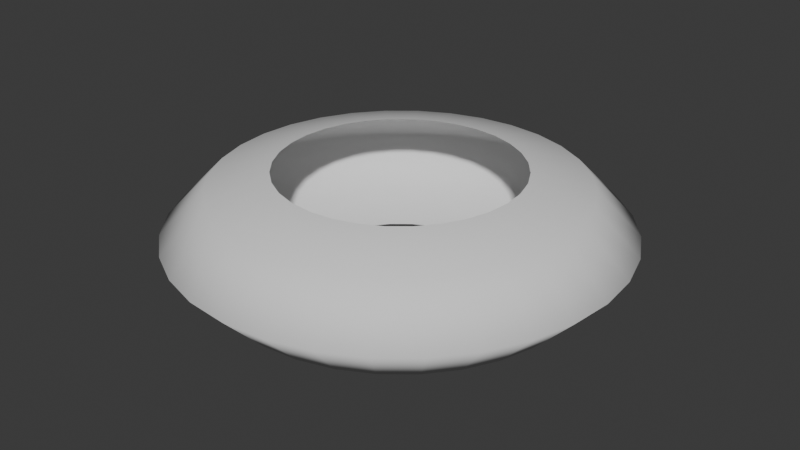 # Source: choque_agua.blend  (saved by Blender 4.1.24; exported with 4.5.12 LTS)
import bpy
from mathutils import Matrix  # noqa: F401  (used for matrix-valued properties, if any)

bpy.ops.wm.read_factory_settings(use_empty=True)
scene = bpy.context.scene
scene.name = 'Scene'

# ---- collections
col_collection = bpy.data.collections.new('Collection'); scene.collection.children.link(col_collection)

# ---- world
world_world = bpy.data.worlds.new('World'); scene.world = world_world
world_world.use_nodes = True; world_world.node_tree.nodes.clear()
_N = world_world.node_tree.nodes; _L = world_world.node_tree.links
n0 = _N.new('ShaderNodeOutputWorld'); n0.name = 'World Output'; n0.location = (300, 300)
n1 = _N.new('ShaderNodeBackground'); n1.name = 'Background'; n1.location = (10, 300)
n1.inputs[0].default_value = (0.05088, 0.05088, 0.05088, 1.0)
_L.new(n1.outputs[0], n0.inputs[0])
n0.is_active_output = True
world_world.color = (0.05088, 0.05088, 0.05088)
world_world.use_sun_shadow = False
world_world.sun_shadow_jitter_overblur = 0.0

# ---- meshes
me_ring_agua = bpy.data.meshes.new('ring agua')
me_ring_agua.from_pydata([(6.527e-09, 0.4609, -0.2305), (6.527e-09, 0.4609, 0.2305), (0.08992, 0.4521, -0.2305), (0.08992, 0.4521, 0.2305), (0.1764, 0.4258, -0.2305), (0.1764, 0.4258, 0.2305), (0.2561, 0.3832, -0.2305), (0.2561, 0.3832, 0.2305), (0.3259, 0.3259, -0.2305), (0.3259, 0.3259, 0.2305), (0.3832, 0.2561, -0.2305), (0.3832, 0.2561, 0.2305), (0.4258, 0.1764, -0.2305), (0.4258, 0.1764, 0.2305), (0.4521, 0.08992, -0.2305), (0.4521, 0.08992, 0.2305), (0.4609, 1.004e-09, -0.2305), (0.4609, 1.004e-09, 0.2305), (0.4521, -0.08992, -0.2305), (0.4521, -0.08992, 0.2305), (0.4258, -0.1764, -0.2305), (0.4258, -0.1764, 0.2305), (0.3832, -0.2561, -0.2305), (0.3832, -0.2561, 0.2305), (0.3259, -0.3259, -0.2305), (0.3259, -0.3259, 0.2305), (0.2561, -0.3832, -0.2305), (0.2561, -0.3832, 0.2305), (0.1764, -0.4258, -0.2305), (0.1764, -0.4258, 0.2305), (0.08992, -0.4521, -0.2305), (0.08992, -0.4521, 0.2305), (6.527e-09, -0.4609, -0.2305), (6.527e-09, -0.4609, 0.2305), (-0.08992, -0.4521, -0.2305), (-0.08992, -0.4521, 0.2305), (-0.1764, -0.4258, -0.2305), (-0.1764, -0.4258, 0.2305), (-0.2561, -0.3832, -0.2305), (-0.2561, -0.3832, 0.2305), (-0.3259, -0.3259, -0.2305), (-0.3259, -0.3259, 0.2305), (-0.3832, -0.2561, -0.2305), (-0.3832, -0.2561, 0.2305), (-0.4258, -0.1764, -0.2305), (-0.4258, -0.1764, 0.2305), (-0.4521, -0.08992, -0.2305), (-0.4521, -0.08992, 0.2305), (-0.4609, 1.004e-09, -0.2305), (-0.4609, 1.004e-09, 0.2305), (-0.4521, 0.08992, -0.2305), (-0.4521, 0.08992, 0.2305), (-0.4258, 0.1764, -0.2305), (-0.4258, 0.1764, 0.2305), (-0.3832, 0.2561, -0.2305), (-0.3832, 0.2561, 0.2305), (-0.3259, 0.3259, -0.2305), (-0.3259, 0.3259, 0.2305), (-0.2561, 0.3832, -0.2305), (-0.2561, 0.3832, 0.2305), (-0.1764, 0.4258, -0.2305), (-0.1764, 0.4258, 0.2305), (-0.08992, 0.4521, -0.2305), (-0.08992, 0.4521, 0.2305), (3.671e-09, 0.6968, -0.1742), (1.632e-09, 0.8652, 0.0), (3.671e-09, 0.6968, 0.1742), (0.1359, 0.6834, 0.1742), (0.1688, 0.8486, 0.0), (0.1359, 0.6834, -0.1742), (0.2666, 0.6437, 0.1742), (0.3311, 0.7994, 0.0), (0.2666, 0.6437, -0.1742), (0.3871, 0.5793, 0.1742), (0.4807, 0.7194, 0.0), (0.3871, 0.5793, -0.1742), (0.4927, 0.4927, 0.1742), (0.6118, 0.6118, 0.0), (0.4927, 0.4927, -0.1742), (0.5793, 0.3871, 0.1742), (0.7194, 0.4807, 0.0), (0.5793, 0.3871, -0.1742), (0.6437, 0.2666, 0.1742), (0.7994, 0.3311, 0.0), (0.6437, 0.2666, -0.1742), (0.6834, 0.1359, 0.1742), (0.8486, 0.1688, 0.0), (0.6834, 0.1359, -0.1742), (0.6968, 5.648e-10, 0.1742), (0.8652, 2.51e-10, 0.0), (0.6968, 5.648e-10, -0.1742), (0.6834, -0.1359, 0.1742), (0.8486, -0.1688, 0.0), (0.6834, -0.1359, -0.1742), (0.6437, -0.2666, 0.1742), (0.7994, -0.3311, 0.0), (0.6437, -0.2666, -0.1742), (0.5793, -0.3871, 0.1742), (0.7194, -0.4807, 0.0), (0.5793, -0.3871, -0.1742), (0.4927, -0.4927, 0.1742), (0.6118, -0.6118, 0.0), (0.4927, -0.4927, -0.1742), (0.3871, -0.5793, 0.1742), (0.4807, -0.7194, 0.0), (0.3871, -0.5793, -0.1742), (0.2666, -0.6437, 0.1742), (0.3311, -0.7994, 0.0), (0.2666, -0.6437, -0.1742), (0.1359, -0.6834, 0.1742), (0.1688, -0.8486, 0.0), (0.1359, -0.6834, -0.1742), (3.671e-09, -0.6968, 0.1742), (1.632e-09, -0.8652, 0.0), (3.671e-09, -0.6968, -0.1742), (-0.1359, -0.6834, 0.1742), (-0.1688, -0.8486, 0.0), (-0.1359, -0.6834, -0.1742), (-0.2666, -0.6437, 0.1742), (-0.3311, -0.7994, 0.0), (-0.2666, -0.6437, -0.1742), (-0.3871, -0.5793, 0.1742), (-0.4807, -0.7194, 0.0), (-0.3871, -0.5793, -0.1742), (-0.4927, -0.4927, 0.1742), (-0.6118, -0.6118, 0.0), (-0.4927, -0.4927, -0.1742), (-0.5793, -0.3871, 0.1742), (-0.7194, -0.4807, 0.0), (-0.5793, -0.3871, -0.1742), (-0.6437, -0.2666, 0.1742), (-0.7994, -0.3311, 0.0), (-0.6437, -0.2666, -0.1742), (-0.6834, -0.1359, 0.1742), (-0.8486, -0.1688, 0.0), (-0.6834, -0.1359, -0.1742), (-0.6968, 5.648e-10, 0.1742), (-0.8652, 2.51e-10, 0.0), (-0.6968, 5.648e-10, -0.1742), (-0.6834, 0.1359, 0.1742), (-0.8486, 0.1688, 0.0), (-0.6834, 0.1359, -0.1742), (-0.6437, 0.2666, 0.1742), (-0.7994, 0.3311, 0.0), (-0.6437, 0.2666, -0.1742), (-0.5793, 0.3871, 0.1742), (-0.7194, 0.4807, 0.0), (-0.5793, 0.3871, -0.1742), (-0.4927, 0.4927, 0.1742), (-0.6118, 0.6118, 0.0), (-0.4927, 0.4927, -0.1742), (-0.3871, 0.5793, 0.1742), (-0.4807, 0.7194, 0.0), (-0.3871, 0.5793, -0.1742), (-0.2666, 0.6437, 0.1742), (-0.3311, 0.7994, 0.0), (-0.2666, 0.6437, -0.1742), (-0.1359, 0.6834, 0.1742), (-0.1688, 0.8486, 0.0), (-0.1359, 0.6834, -0.1742)], [], [(66, 1, 3, 67), (67, 3, 5, 70), (70, 5, 7, 73), (73, 7, 9, 76), (76, 9, 11, 79), (79, 11, 13, 82), (82, 13, 15, 85), (85, 15, 17, 88), (88, 17, 19, 91), (91, 19, 21, 94), (94, 21, 23, 97), (97, 23, 25, 100), (100, 25, 27, 103), (103, 27, 29, 106), (106, 29, 31, 109), (109, 31, 33, 112), (112, 33, 35, 115), (115, 35, 37, 118), (118, 37, 39, 121), (121, 39, 41, 124), (124, 41, 43, 127), (127, 43, 45, 130), (130, 45, 47, 133), (133, 47, 49, 136), (136, 49, 51, 139), (139, 51, 53, 142), (142, 53, 55, 145), (145, 55, 57, 148), (148, 57, 59, 151), (151, 59, 61, 154), (154, 61, 63, 157), (157, 63, 1, 66), (62, 159, 64, 0), (159, 158, 65, 64), (158, 157, 66, 65), (60, 156, 159, 62), (156, 155, 158, 159), (155, 154, 157, 158), (58, 153, 156, 60), (153, 152, 155, 156), (152, 151, 154, 155), (56, 150, 153, 58), (150, 149, 152, 153), (149, 148, 151, 152), (54, 147, 150, 56), (147, 146, 149, 150), (146, 145, 148, 149), (52, 144, 147, 54), (144, 143, 146, 147), (143, 142, 145, 146), (50, 141, 144, 52), (141, 140, 143, 144), (140, 139, 142, 143), (48, 138, 141, 50), (138, 137, 140, 141), (137, 136, 139, 140), (46, 135, 138, 48), (135, 134, 137, 138), (134, 133, 136, 137), (44, 132, 135, 46), (132, 131, 134, 135), (131, 130, 133, 134), (42, 129, 132, 44), (129, 128, 131, 132), (128, 127, 130, 131), (40, 126, 129, 42), (126, 125, 128, 129), (125, 124, 127, 128), (38, 123, 126, 40), (123, 122, 125, 126), (122, 121, 124, 125), (36, 120, 123, 38), (120, 119, 122, 123), (119, 118, 121, 122), (34, 117, 120, 36), (117, 116, 119, 120), (116, 115, 118, 119), (32, 114, 117, 34), (114, 113, 116, 117), (113, 112, 115, 116), (30, 111, 114, 32), (111, 110, 113, 114), (110, 109, 112, 113), (28, 108, 111, 30), (108, 107, 110, 111), (107, 106, 109, 110), (26, 105, 108, 28), (105, 104, 107, 108), (104, 103, 106, 107), (24, 102, 105, 26), (102, 101, 104, 105), (101, 100, 103, 104), (22, 99, 102, 24), (99, 98, 101, 102), (98, 97, 100, 101), (20, 96, 99, 22), (96, 95, 98, 99), (95, 94, 97, 98), (18, 93, 96, 20), (93, 92, 95, 96), (92, 91, 94, 95), (16, 90, 93, 18), (90, 89, 92, 93), (89, 88, 91, 92), (14, 87, 90, 16), (87, 86, 89, 90), (86, 85, 88, 89), (12, 84, 87, 14), (84, 83, 86, 87), (83, 82, 85, 86), (10, 81, 84, 12), (81, 80, 83, 84), (80, 79, 82, 83), (8, 78, 81, 10), (78, 77, 80, 81), (77, 76, 79, 80), (6, 75, 78, 8), (75, 74, 77, 78), (74, 73, 76, 77), (4, 72, 75, 6), (72, 71, 74, 75), (71, 70, 73, 74), (2, 69, 72, 4), (69, 68, 71, 72), (68, 67, 70, 71), (0, 64, 69, 2), (64, 65, 68, 69), (65, 66, 67, 68)])
me_ring_agua.polygons.foreach_set('use_smooth', [True] * 128)
_uv = me_ring_agua.uv_layers.new(name='UVMap')
_uv.uv.foreach_set('vector', [1.0, 0.75, 1.0, 1.0, 0.9688, 1.0, 0.9688, 0.75, 0.9688, 0.75, 0.9688, 1.0, 0.9375, 1.0, 0.9375, 0.75, 0.9375, 0.75, 0.9375, 1.0, 0.9062, 1.0, 0.9062, 0.75, 0.9062, 0.75, 0.9062, 1.0, 0.875, 1.0, 0.875, 0.75, 0.875, 0.75, 0.875, 1.0, 0.8438, 1.0, 0.8438, 0.75, 0.8438, 0.75, 0.8438, 1.0, 0.8125, 1.0, 0.8125, 0.75, 0.8125, 0.75, 0.8125, 1.0, 0.7812, 1.0, 0.7812, 0.75, 0.7812, 0.75, 0.7812, 1.0, 0.75, 1.0, 0.75, 0.75, 0.75, 0.75, 0.75, 1.0, 0.7188, 1.0, 0.7188, 0.75, 0.7188, 0.75, 0.7188, 1.0, 0.6875, 1.0, 0.6875, 0.75, 0.6875, 0.75, 0.6875, 1.0, 0.6562, 1.0, 0.6562, 0.75, 0.6562, 0.75, 0.6562, 1.0, 0.625, 1.0, 0.625, 0.75, 0.625, 0.75, 0.625, 1.0, 0.5938, 1.0, 0.5938, 0.75, 0.5938, 0.75, 0.5938, 1.0, 0.5625, 1.0, 0.5625, 0.75, 0.5625, 0.75, 0.5625, 1.0, 0.5312, 1.0, 0.5312, 0.75, 0.5312, 0.75, 0.5312, 1.0, 0.5, 1.0, 0.5, 0.75, 0.5, 0.75, 0.5, 1.0, 0.4688, 1.0, 0.4688, 0.75, 0.4688, 0.75, 0.4688, 1.0, 0.4375, 1.0, 0.4375, 0.75, 0.4375, 0.75, 0.4375, 1.0, 0.4062, 1.0, 0.4062, 0.75, 0.4062, 0.75, 0.4062, 1.0, 0.375, 1.0, 0.375, 0.75, 0.375, 0.75, 0.375, 1.0, 0.3438, 1.0, 0.3438, 0.75, 0.3438, 0.75, 0.3438, 1.0, 0.3125, 1.0, 0.3125, 0.75, 0.3125, 0.75, 0.3125, 1.0, 0.2812, 1.0, 0.2812, 0.75, 0.2812, 0.75, 0.2812, 1.0, 0.25, 1.0, 0.25, 0.75, 0.25, 0.75, 0.25, 1.0, 0.2188, 1.0, 0.2188, 0.75, 0.2188, 0.75, 0.2188, 1.0, 0.1875, 1.0, 0.1875, 0.75, 0.1875, 0.75, 0.1875, 1.0, 0.1562, 1.0, 0.1562, 0.75, 0.1562, 0.75, 0.1562, 1.0, 0.125, 1.0, 0.125, 0.75, 0.125, 0.75, 0.125, 1.0, 0.09375, 1.0, 0.09375, 0.75, 0.09375, 0.75, 0.09375, 1.0, 0.0625, 1.0, 0.0625, 0.75, 0.0625, 0.75, 0.0625, 1.0, 0.03125, 1.0, 0.03125, 0.75, 0.03125, 0.75, 0.03125, 1.0, 0.0, 1.0, 0.0, 0.75, 0.03125, 0.0, 0.03125, 0.25, 0.0, 0.25, 0.0, 0.0, 0.03125, 0.25, 0.03125, 0.5, 0.0, 0.5, 0.0, 0.25, 0.03125, 0.5, 0.03125, 0.75, 0.0, 0.75, 0.0, 0.5, 0.0625, 0.0, 0.0625, 0.25, 0.03125, 0.25, 0.03125, 0.0, 0.0625, 0.25, 0.0625, 0.5, 0.03125, 0.5, 0.03125, 0.25, 0.0625, 0.5, 0.0625, 0.75, 0.03125, 0.75, 0.03125, 0.5, 0.09375, 0.0, 0.09375, 0.25, 0.0625, 0.25, 0.0625, 0.0, 0.09375, 0.25, 0.09375, 0.5, 0.0625, 0.5, 0.0625, 0.25, 0.09375, 0.5, 0.09375, 0.75, 0.0625, 0.75, 0.0625, 0.5, 0.125, 0.0, 0.125, 0.25, 0.09375, 0.25, 0.09375, 0.0, 0.125, 0.25, 0.125, 0.5, 0.09375, 0.5, 0.09375, 0.25, 0.125, 0.5, 0.125, 0.75, 0.09375, 0.75, 0.09375, 0.5, 0.1562, 0.0, 0.1562, 0.25, 0.125, 0.25, 0.125, 0.0, 0.1562, 0.25, 0.1562, 0.5, 0.125, 0.5, 0.125, 0.25, 0.1562, 0.5, 0.1562, 0.75, 0.125, 0.75, 0.125, 0.5, 0.1875, 0.0, 0.1875, 0.25, 0.1562, 0.25, 0.1562, 0.0, 0.1875, 0.25, 0.1875, 0.5, 0.1562, 0.5, 0.1562, 0.25, 0.1875, 0.5, 0.1875, 0.75, 0.1562, 0.75, 0.1562, 0.5, 0.2188, 0.0, 0.2188, 0.25, 0.1875, 0.25, 0.1875, 0.0, 0.2188, 0.25, 0.2188, 0.5, 0.1875, 0.5, 0.1875, 0.25, 0.2188, 0.5, 0.2188, 0.75, 0.1875, 0.75, 0.1875, 0.5, 0.25, 0.0, 0.25, 0.25, 0.2188, 0.25, 0.2188, 0.0, 0.25, 0.25, 0.25, 0.5, 0.2188, 0.5, 0.2188, 0.25, 0.25, 0.5, 0.25, 0.75, 0.2188, 0.75, 0.2188, 0.5, 0.2812, 0.0, 0.2812, 0.25, 0.25, 0.25, 0.25, 0.0, 0.2812, 0.25, 0.2812, 0.5, 0.25, 0.5, 0.25, 0.25, 0.2812, 0.5, 0.2812, 0.75, 0.25, 0.75, 0.25, 0.5, 0.3125, 0.0, 0.3125, 0.25, 0.2812, 0.25, 0.2812, 0.0, 0.3125, 0.25, 0.3125, 0.5, 0.2812, 0.5, 0.2812, 0.25, 0.3125, 0.5, 0.3125, 0.75, 0.2812, 0.75, 0.2812, 0.5, 0.3438, 0.0, 0.3438, 0.25, 0.3125, 0.25, 0.3125, 0.0, 0.3438, 0.25, 0.3438, 0.5, 0.3125, 0.5, 0.3125, 0.25, 0.3438, 0.5, 0.3438, 0.75, 0.3125, 0.75, 0.3125, 0.5, 0.375, 0.0, 0.375, 0.25, 0.3438, 0.25, 0.3438, 0.0, 0.375, 0.25, 0.375, 0.5, 0.3438, 0.5, 0.3438, 0.25, 0.375, 0.5, 0.375, 0.75, 0.3438, 0.75, 0.3438, 0.5, 0.4062, 0.0, 0.4062, 0.25, 0.375, 0.25, 0.375, 0.0, 0.4062, 0.25, 0.4062, 0.5, 0.375, 0.5, 0.375, 0.25, 0.4062, 0.5, 0.4062, 0.75, 0.375, 0.75, 0.375, 0.5, 0.4375, 0.0, 0.4375, 0.25, 0.4062, 0.25, 0.4062, 0.0, 0.4375, 0.25, 0.4375, 0.5, 0.4062, 0.5, 0.4062, 0.25, 0.4375, 0.5, 0.4375, 0.75, 0.4062, 0.75, 0.4062, 0.5, 0.4688, 0.0, 0.4688, 0.25, 0.4375, 0.25, 0.4375, 0.0, 0.4688, 0.25, 0.4687, 0.5, 0.4375, 0.5, 0.4375, 0.25, 0.4687, 0.5, 0.4688, 0.75, 0.4375, 0.75, 0.4375, 0.5, 0.5, 0.0, 0.5, 0.25, 0.4688, 0.25, 0.4688, 0.0, 0.5, 0.25, 0.5, 0.5, 0.4687, 0.5, 0.4688, 0.25, 0.5, 0.5, 0.5, 0.75, 0.4688, 0.75, 0.4687, 0.5, 0.5312, 0.0, 0.5312, 0.25, 0.5, 0.25, 0.5, 0.0, 0.5312, 0.25, 0.5312, 0.5, 0.5, 0.5, 0.5, 0.25, 0.5312, 0.5, 0.5312, 0.75, 0.5, 0.75, 0.5, 0.5, 0.5625, 0.0, 0.5625, 0.25, 0.5312, 0.25, 0.5312, 0.0, 0.5625, 0.25, 0.5625, 0.5, 0.5312, 0.5, 0.5312, 0.25, 0.5625, 0.5, 0.5625, 0.75, 0.5312, 0.75, 0.5312, 0.5, 0.5938, 0.0, 0.5938, 0.25, 0.5625, 0.25, 0.5625, 0.0, 0.5938, 0.25, 0.5938, 0.5, 0.5625, 0.5, 0.5625, 0.25, 0.5938, 0.5, 0.5938, 0.75, 0.5625, 0.75, 0.5625, 0.5, 0.625, 0.0, 0.625, 0.25, 0.5938, 0.25, 0.5938, 0.0, 0.625, 0.25, 0.625, 0.5, 0.5938, 0.5, 0.5938, 0.25, 0.625, 0.5, 0.625, 0.75, 0.5938, 0.75, 0.5938, 0.5, 0.6562, 0.0, 0.6562, 0.25, 0.625, 0.25, 0.625, 0.0, 0.6562, 0.25, 0.6562, 0.5, 0.625, 0.5, 0.625, 0.25, 0.6562, 0.5, 0.6562, 0.75, 0.625, 0.75, 0.625, 0.5, 0.6875, 0.0, 0.6875, 0.25, 0.6562, 0.25, 0.6562, 0.0, 0.6875, 0.25, 0.6875, 0.5, 0.6562, 0.5, 0.6562, 0.25, 0.6875, 0.5, 0.6875, 0.75, 0.6562, 0.75, 0.6562, 0.5, 0.7188, 0.0, 0.7188, 0.25, 0.6875, 0.25, 0.6875, 0.0, 0.7188, 0.25, 0.7188, 0.5, 0.6875, 0.5, 0.6875, 0.25, 0.7188, 0.5, 0.7188, 0.75, 0.6875, 0.75, 0.6875, 0.5, 0.75, 0.0, 0.75, 0.25, 0.7188, 0.25, 0.7188, 0.0, 0.75, 0.25, 0.75, 0.5, 0.7188, 0.5, 0.7188, 0.25, 0.75, 0.5, 0.75, 0.75, 0.7188, 0.75, 0.7188, 0.5, 0.7812, 0.0, 0.7812, 0.25, 0.75, 0.25, 0.75, 0.0, 0.7812, 0.25, 0.7812, 0.5, 0.75, 0.5, 0.75, 0.25, 0.7812, 0.5, 0.7812, 0.75, 0.75, 0.75, 0.75, 0.5, 0.8125, 0.0, 0.8125, 0.25, 0.7812, 0.25, 0.7812, 0.0, 0.8125, 0.25, 0.8125, 0.5, 0.7812, 0.5, 0.7812, 0.25, 0.8125, 0.5, 0.8125, 0.75, 0.7812, 0.75, 0.7812, 0.5, 0.8438, 0.0, 0.8438, 0.25, 0.8125, 0.25, 0.8125, 0.0, 0.8438, 0.25, 0.8437, 0.5, 0.8125, 0.5, 0.8125, 0.25, 0.8437, 0.5, 0.8438, 0.75, 0.8125, 0.75, 0.8125, 0.5, 0.875, 0.0, 0.875, 0.25, 0.8438, 0.25, 0.8438, 0.0, 0.875, 0.25, 0.875, 0.5, 0.8437, 0.5, 0.8438, 0.25, 0.875, 0.5, 0.875, 0.75, 0.8438, 0.75, 0.8437, 0.5, 0.9062, 0.0, 0.9062, 0.25, 0.875, 0.25, 0.875, 0.0, 0.9062, 0.25, 0.9062, 0.5, 0.875, 0.5, 0.875, 0.25, 0.9062, 0.5, 0.9062, 0.75, 0.875, 0.75, 0.875, 0.5, 0.9375, 0.0, 0.9375, 0.25, 0.9062, 0.25, 0.9062, 0.0, 0.9375, 0.25, 0.9375, 0.5, 0.9062, 0.5, 0.9062, 0.25, 0.9375, 0.5, 0.9375, 0.75, 0.9062, 0.75, 0.9062, 0.5, 0.9688, 0.0, 0.9688, 0.25, 0.9375, 0.25, 0.9375, 0.0, 0.9688, 0.25, 0.9688, 0.5, 0.9375, 0.5, 0.9375, 0.25, 0.9688, 0.5, 0.9688, 0.75, 0.9375, 0.75, 0.9375, 0.5, 1.0, 0.0, 1.0, 0.25, 0.9688, 0.25, 0.9688, 0.0, 1.0, 0.25, 1.0, 0.5, 0.9688, 0.5, 0.9688, 0.25, 1.0, 0.5, 1.0, 0.75, 0.9688, 0.75, 0.9688, 0.5])
me_ring_agua.update()

# ---- objects
ob_cylinder = bpy.data.objects.new('Cylinder', me_ring_agua)

# ---- transforms, parenting, visibility, modifiers, constraints
ob_cylinder.location = (0.0, 0.0, 0.0)

# ---- collection membership
col_collection.objects.link(ob_cylinder)

# ---- scene / render settings (as saved in the file)
scene.frame_start = 1; scene.frame_end = 250; scene.frame_set(1)
scene.render.engine = 'BLENDER_EEVEE_NEXT'
scene.cycles.sampling_pattern = 'TABULATED_SOBOL'
scene.eevee.ray_tracing_options.trace_max_roughness = 0.0
bpy.context.view_layer.update()

# ---- added for rendering (the .blend has no active camera and no usable light): camera, sun
cam_auto = bpy.data.cameras.new('AutoCamera')
cam_auto.lens = 50.0
cam_auto.sensor_width = 36.0
cam_auto.clip_end = 1000.0
ob_auto_camera = bpy.data.objects.new('AutoCamera', cam_auto)
scene.collection.objects.link(ob_auto_camera)
ob_auto_camera.location = (2.30405, -2.76486, 1.84324)
ob_auto_camera.rotation_euler = (1.09748, -7.21219e-08, 0.694738)
scene.camera = ob_auto_camera
light_auto_sun = bpy.data.lights.new('AutoSun', 'SUN')
light_auto_sun.energy = 3.0
light_auto_sun.angle = 0.0523599
ob_auto_sun = bpy.data.objects.new('AutoSun', light_auto_sun)
scene.collection.objects.link(ob_auto_sun)
ob_auto_sun.rotation_euler = (0.872665, 0.174533, 0.523599)
bpy.context.view_layer.update()
